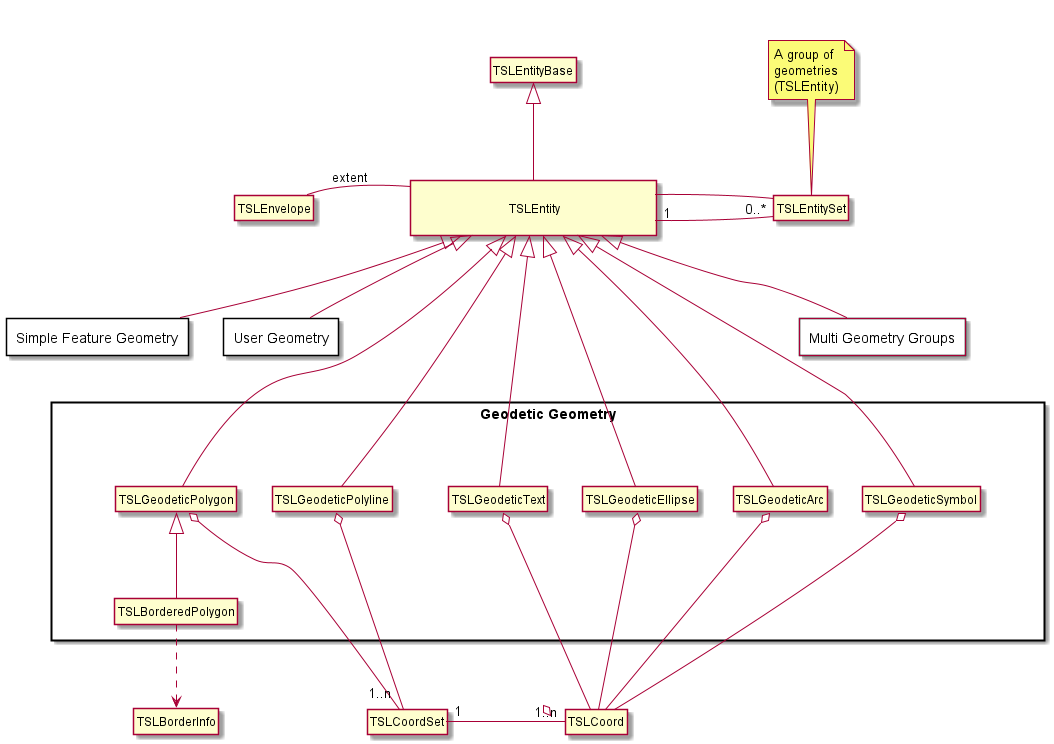

The diagram above was rendered by PlantUML. Its source (embedded in the PNG):
@startuml geometry_geodetic_diagram.png
hide circle
hide members

together {
class "\n\t\t\t\tTSLEntity\t\t\t\t\n" as TSLEntity [[class_t_s_l_entity.html{TSLEntity}]]
class TSLEntityBase [[class_t_s_l_entity_base.html{TSLEntityBase}]]
class TSLEntitySet [[class_t_s_l_entity_set.html{TSLEntitySet}]]
class TSLEnvelope [[class_t_s_l_envelope.html{TSLEnvelope}]]
note top of TSLEntitySet
  A group of
  geometries
  (TSLEntity)
endnote
}
package "Simple Feature Geometry" as Simple_Feature_Geometry <<Rectangle>> [[#simple_feature_geometry_diagram{Simple Feature Geometry Package}]]{
}
package "Multi Geometry Groups" as Multi_Geometry_Groups <<Rectangle>> [[#geometry_multi_diagram{Multi Geometry Groups Package}]]{
}
package "User Geometry" as User_Geometry <<Rectangle>> [[#user_geometry_diagram{User Geometry Package}]]{
} 
package "Geodetic Geometry" as Geodetic_Geometry <<Rectangle>> {
  together {
    together {
      class TSLGeodeticPolygon [[class_t_s_l_geodetic_polygon.html{TSLGeodeticPolygon}]]
      class TSLGeodeticPolyline [[class_t_s_l_geodetic_polyline.html{TSLGeodeticPolyline}]]
    }
  
    together {
      class TSLGeodeticText [[class_t_s_l_geodetic_text.html{TSLGeodeticText}]]
      class TSLGeodeticEllipse [[class_t_s_l_geodetic_ellipse.html{TSLGeodeticEllipse}]]
      class TSLGeodeticArc [[class_t_s_l_geodetic_arc.html{TSLGeodeticArc}]]
      class TSLGeodeticSymbol [[class_t_s_l_geodetic_symbol.html{TSLGeodeticSymbol}]]
    }
  }
  class TSLBorderedPolygon [[class_t_s_l_bordered_polygon.html{TSLBorderedPolygon}]]
} 

together {
class TSLCoord [[class_t_s_l_coord.html{TSLCoord}]]
class TSLCoordSet [[class_t_s_l_coord_set.html{TSLCoordSet}]]
}

class TSLBorderInfo [[class_t_s_l_border_info.html{TSLBorderInfo}]]

TSLEntityBase <|-down- TSLEntity
TSLEntity -left- TSLEnvelope : extent
TSLEntity "1" -right- "0..*" TSLEntitySet 
TSLEntity <|-right- TSLEntitySet

TSLEntity <|-left- Simple_Feature_Geometry
TSLEntity <|-right- Multi_Geometry_Groups
TSLEntity <|-right- User_Geometry

TSLEnvelope -[hidden]down- Simple_Feature_Geometry
TSLEntitySet -[hidden]down- Multi_Geometry_Groups 

TSLEntity <|--down- TSLGeodeticText
TSLEntity <|--down- TSLGeodeticArc
TSLEntity <|--down- TSLGeodeticEllipse
TSLEntity <|--down- TSLGeodeticSymbol
TSLEntity <|--down- TSLGeodeticPolygon
TSLEntity <|--down- TSLGeodeticPolyline

TSLGeodeticText o--down- TSLCoord
TSLGeodeticArc o--down- TSLCoord
TSLGeodeticEllipse o--down- TSLCoord
TSLGeodeticSymbol o--down- TSLCoord

TSLCoord "1..n" -right-o "1" TSLCoordSet
TSLGeodeticPolygon <|-down- TSLBorderedPolygon
TSLGeodeticPolygon o-down- "1..n" TSLCoordSet
TSLGeodeticPolyline o-down- TSLCoordSet

TSLBorderedPolygon .down.> TSLBorderInfo
@enduml